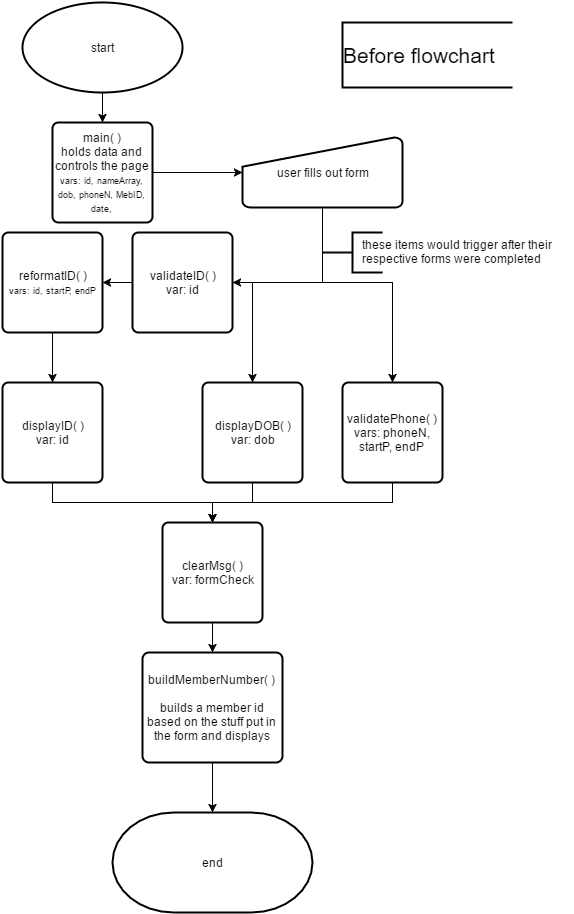

The diagram above was exported from draw.io. Its source (the exported page's mxGraphModel, read from the mxfile embedded in the PNG):
<mxGraphModel dx="1114" dy="600" grid="1" gridSize="10" guides="1" tooltips="1" connect="1" arrows="1" fold="1" page="1" pageScale="1" pageWidth="826" pageHeight="1169" background="#ffffff" math="0" shadow="0">
  <root>
    <mxCell id="0" />
    <mxCell id="1" parent="0" />
    <mxCell id="1ec6363195b86d2e-6" style="edgeStyle=orthogonalEdgeStyle;rounded=0;html=1;exitX=0.5;exitY=1;exitPerimeter=0;entryX=0.5;entryY=0;entryPerimeter=0;jettySize=auto;orthogonalLoop=1;" edge="1" parent="1" source="1ec6363195b86d2e-1" target="1ec6363195b86d2e-4">
      <mxGeometry relative="1" as="geometry" />
    </mxCell>
    <mxCell id="1ec6363195b86d2e-1" value="start" style="strokeWidth=2;html=1;shape=mxgraph.flowchart.start_1;whiteSpace=wrap;rounded=1;glass=0;" vertex="1" parent="1">
      <mxGeometry x="50" y="20" width="160" height="90" as="geometry" />
    </mxCell>
    <mxCell id="1ec6363195b86d2e-2" value="&lt;font style=&quot;font-size: 21px&quot;&gt;Before flowchart&lt;/font&gt;" style="strokeWidth=2;html=1;shape=mxgraph.flowchart.annotation_1;align=left;rounded=1;glass=0;" vertex="1" parent="1">
      <mxGeometry x="370" y="40" width="170" height="65" as="geometry" />
    </mxCell>
    <mxCell id="1ec6363195b86d2e-8" style="edgeStyle=orthogonalEdgeStyle;rounded=0;html=1;exitX=1;exitY=0.5;exitPerimeter=0;entryX=0;entryY=0.5;entryPerimeter=0;jettySize=auto;orthogonalLoop=1;" edge="1" parent="1" source="1ec6363195b86d2e-4" target="1ec6363195b86d2e-7">
      <mxGeometry relative="1" as="geometry" />
    </mxCell>
    <mxCell id="1ec6363195b86d2e-4" value="main( )&lt;div&gt;holds data and controls the page&lt;/div&gt;&lt;div&gt;&lt;font style=&quot;font-size: 9px&quot;&gt;&lt;font style=&quot;line-height: 1.2&quot;&gt;vars:&amp;nbsp;&lt;/font&gt;&lt;span style=&quot;line-height: 1.2&quot;&gt;id, nameArray, dob, phoneN, MebID, date,&lt;/span&gt;&lt;/font&gt;&lt;/div&gt;" style="strokeWidth=2;html=1;shape=mxgraph.flowchart.process;whiteSpace=wrap;rounded=1;glass=0;" vertex="1" parent="1">
      <mxGeometry x="80" y="140" width="100" height="100" as="geometry" />
    </mxCell>
    <mxCell id="1ec6363195b86d2e-26" style="edgeStyle=orthogonalEdgeStyle;rounded=0;html=1;exitX=0.5;exitY=1;exitPerimeter=0;entryX=1;entryY=0.5;entryPerimeter=0;jettySize=auto;orthogonalLoop=1;" edge="1" parent="1" source="1ec6363195b86d2e-7" target="1ec6363195b86d2e-21">
      <mxGeometry relative="1" as="geometry" />
    </mxCell>
    <mxCell id="1ec6363195b86d2e-34" style="edgeStyle=orthogonalEdgeStyle;rounded=0;html=1;exitX=0.5;exitY=1;exitPerimeter=0;jettySize=auto;orthogonalLoop=1;" edge="1" parent="1" source="1ec6363195b86d2e-7" target="1ec6363195b86d2e-14">
      <mxGeometry relative="1" as="geometry">
        <Array as="points">
          <mxPoint x="350" y="300" />
          <mxPoint x="280" y="300" />
        </Array>
      </mxGeometry>
    </mxCell>
    <mxCell id="1ec6363195b86d2e-35" style="edgeStyle=orthogonalEdgeStyle;rounded=0;html=1;exitX=0.5;exitY=1;exitPerimeter=0;entryX=0.5;entryY=0;entryPerimeter=0;jettySize=auto;orthogonalLoop=1;" edge="1" parent="1" source="1ec6363195b86d2e-7" target="1ec6363195b86d2e-30">
      <mxGeometry relative="1" as="geometry">
        <Array as="points">
          <mxPoint x="350" y="300" />
          <mxPoint x="420" y="300" />
        </Array>
      </mxGeometry>
    </mxCell>
    <mxCell id="1ec6363195b86d2e-7" value="user fills out form" style="strokeWidth=2;html=1;shape=mxgraph.flowchart.manual_input;whiteSpace=wrap;rounded=1;glass=0;" vertex="1" parent="1">
      <mxGeometry x="270" y="155" width="160" height="70" as="geometry" />
    </mxCell>
    <mxCell id="1ec6363195b86d2e-24" style="edgeStyle=none;rounded=0;html=1;exitX=0.5;exitY=1;exitPerimeter=0;jettySize=auto;orthogonalLoop=1;" edge="1" parent="1" source="1ec6363195b86d2e-9" target="1ec6363195b86d2e-11">
      <mxGeometry relative="1" as="geometry" />
    </mxCell>
    <mxCell id="1ec6363195b86d2e-9" value="&lt;span&gt;reformatID( )&lt;/span&gt;&lt;div&gt;&lt;font style=&quot;font-size: 9px&quot;&gt;&lt;font&gt;vars:&amp;nbsp;&lt;/font&gt;&lt;span style=&quot;line-height: 1.2&quot;&gt;id, startP, endP&lt;/span&gt;&lt;/font&gt;&lt;/div&gt;" style="strokeWidth=2;html=1;shape=mxgraph.flowchart.process;whiteSpace=wrap;rounded=1;glass=0;" vertex="1" parent="1">
      <mxGeometry x="30" y="250" width="100" height="100" as="geometry" />
    </mxCell>
    <mxCell id="1ec6363195b86d2e-37" style="edgeStyle=orthogonalEdgeStyle;rounded=0;html=1;exitX=0.5;exitY=1;exitPerimeter=0;jettySize=auto;orthogonalLoop=1;" edge="1" parent="1" source="1ec6363195b86d2e-11" target="1ec6363195b86d2e-36">
      <mxGeometry relative="1" as="geometry" />
    </mxCell>
    <mxCell id="1ec6363195b86d2e-11" value="&lt;span&gt;displayID( )&lt;/span&gt;&lt;div&gt;&lt;span&gt;var: id&lt;/span&gt;&lt;/div&gt;" style="strokeWidth=2;html=1;shape=mxgraph.flowchart.process;whiteSpace=wrap;rounded=1;glass=0;" vertex="1" parent="1">
      <mxGeometry x="30" y="400" width="100" height="100" as="geometry" />
    </mxCell>
    <mxCell id="1ec6363195b86d2e-38" style="edgeStyle=orthogonalEdgeStyle;rounded=0;html=1;exitX=0.5;exitY=1;exitPerimeter=0;jettySize=auto;orthogonalLoop=1;" edge="1" parent="1" source="1ec6363195b86d2e-14">
      <mxGeometry relative="1" as="geometry">
        <mxPoint x="240" y="540" as="targetPoint" />
      </mxGeometry>
    </mxCell>
    <mxCell id="1ec6363195b86d2e-14" value="&lt;span&gt;displayDOB( )&lt;/span&gt;&lt;div&gt;var: dob&lt;/div&gt;" style="strokeWidth=2;html=1;shape=mxgraph.flowchart.process;whiteSpace=wrap;rounded=1;glass=0;" vertex="1" parent="1">
      <mxGeometry x="230" y="400" width="100" height="100" as="geometry" />
    </mxCell>
    <mxCell id="1ec6363195b86d2e-16" value="" style="strokeWidth=2;html=1;shape=mxgraph.flowchart.annotation_2;align=left;rounded=1;glass=0;" vertex="1" parent="1">
      <mxGeometry x="350" y="250" width="60" height="40" as="geometry" />
    </mxCell>
    <mxCell id="1ec6363195b86d2e-20" value="these items would trigger after their&amp;nbsp;&lt;div&gt;respective&amp;nbsp;&lt;span style=&quot;line-height: 1.2&quot;&gt;forms were completed&lt;/span&gt;&lt;/div&gt;" style="text;html=1;resizable=0;points=[];autosize=1;align=left;verticalAlign=top;spacingTop=-4;" vertex="1" parent="1">
      <mxGeometry x="390" y="255" width="210" height="30" as="geometry" />
    </mxCell>
    <mxCell id="1ec6363195b86d2e-27" style="rounded=0;html=1;exitX=0;exitY=0.5;exitPerimeter=0;entryX=1;entryY=0.5;entryPerimeter=0;jettySize=auto;orthogonalLoop=1;" edge="1" parent="1" source="1ec6363195b86d2e-21" target="1ec6363195b86d2e-9">
      <mxGeometry relative="1" as="geometry" />
    </mxCell>
    <mxCell id="1ec6363195b86d2e-21" value="&lt;span&gt;validateID( )&lt;/span&gt;&lt;div&gt;&lt;span&gt;var: id&lt;/span&gt;&lt;/div&gt;" style="strokeWidth=2;html=1;shape=mxgraph.flowchart.process;whiteSpace=wrap;rounded=1;glass=0;" vertex="1" parent="1">
      <mxGeometry x="160" y="250" width="100" height="100" as="geometry" />
    </mxCell>
    <mxCell id="1ec6363195b86d2e-39" style="edgeStyle=orthogonalEdgeStyle;rounded=0;html=1;exitX=0.5;exitY=1;exitPerimeter=0;jettySize=auto;orthogonalLoop=1;" edge="1" parent="1" source="1ec6363195b86d2e-30">
      <mxGeometry relative="1" as="geometry">
        <mxPoint x="240" y="540" as="targetPoint" />
      </mxGeometry>
    </mxCell>
    <mxCell id="1ec6363195b86d2e-30" value="&lt;span&gt;validatePhone( )&lt;/span&gt;&lt;div&gt;&lt;span&gt;vars: phoneN, startP, endP&lt;/span&gt;&lt;/div&gt;" style="strokeWidth=2;html=1;shape=mxgraph.flowchart.process;whiteSpace=wrap;rounded=1;glass=0;" vertex="1" parent="1">
      <mxGeometry x="370" y="400" width="100" height="100" as="geometry" />
    </mxCell>
    <mxCell id="1ec6363195b86d2e-41" style="edgeStyle=orthogonalEdgeStyle;rounded=0;html=1;exitX=0.5;exitY=1;exitPerimeter=0;entryX=0.5;entryY=0;entryPerimeter=0;jettySize=auto;orthogonalLoop=1;" edge="1" parent="1" source="1ec6363195b86d2e-36" target="1ec6363195b86d2e-40">
      <mxGeometry relative="1" as="geometry" />
    </mxCell>
    <mxCell id="1ec6363195b86d2e-36" value="&lt;span&gt;clearMsg( )&lt;/span&gt;&lt;div&gt;var: formCheck&lt;/div&gt;" style="strokeWidth=2;html=1;shape=mxgraph.flowchart.process;whiteSpace=wrap;rounded=1;glass=0;" vertex="1" parent="1">
      <mxGeometry x="190" y="540" width="100" height="100" as="geometry" />
    </mxCell>
    <mxCell id="1ec6363195b86d2e-45" style="edgeStyle=orthogonalEdgeStyle;rounded=0;html=1;exitX=0.5;exitY=1;exitPerimeter=0;entryX=0.5;entryY=0;entryPerimeter=0;jettySize=auto;orthogonalLoop=1;" edge="1" parent="1" source="1ec6363195b86d2e-40" target="1ec6363195b86d2e-44">
      <mxGeometry relative="1" as="geometry" />
    </mxCell>
    <mxCell id="1ec6363195b86d2e-40" value="&lt;span&gt;buildMemberNumber( )&lt;/span&gt;&lt;div&gt;&lt;br&gt;&lt;div&gt;&lt;span&gt;builds a&amp;nbsp;member&amp;nbsp;id based on&amp;nbsp;the&amp;nbsp;stuff&amp;nbsp;put in the form and displays&lt;/span&gt;&lt;/div&gt;&lt;/div&gt;" style="strokeWidth=2;html=1;shape=mxgraph.flowchart.process;whiteSpace=wrap;rounded=1;glass=0;" vertex="1" parent="1">
      <mxGeometry x="170" y="670" width="140" height="110" as="geometry" />
    </mxCell>
    <mxCell id="1ec6363195b86d2e-44" value="end" style="strokeWidth=2;html=1;shape=mxgraph.flowchart.terminator;whiteSpace=wrap;rounded=1;glass=0;" vertex="1" parent="1">
      <mxGeometry x="140" y="830" width="200" height="100" as="geometry" />
    </mxCell>
  </root>
</mxGraphModel>